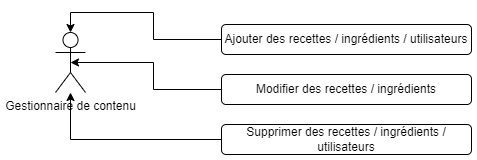

The diagram above was exported from draw.io. Its source (the exported page's mxGraphModel, read from the mxfile embedded in the PNG):
<mxGraphModel dx="1038" dy="649" grid="1" gridSize="10" guides="1" tooltips="1" connect="1" arrows="1" fold="1" page="1" pageScale="1" pageWidth="827" pageHeight="1169" math="0" shadow="0">
  <root>
    <mxCell id="0" />
    <mxCell id="1" parent="0" />
    <mxCell id="PqMgg7RGG0wGhQb_2hNd-1" value="Gestionnaire de contenu" style="shape=umlActor;verticalLabelPosition=bottom;verticalAlign=top;html=1;outlineConnect=0;" parent="1" vertex="1">
      <mxGeometry x="114" y="345" width="30" height="60" as="geometry" />
    </mxCell>
    <mxCell id="PqMgg7RGG0wGhQb_2hNd-34" style="edgeStyle=orthogonalEdgeStyle;rounded=0;orthogonalLoop=1;jettySize=auto;html=1;exitX=0;exitY=0.5;exitDx=0;exitDy=0;entryX=0.5;entryY=0.5;entryDx=0;entryDy=0;entryPerimeter=0;" parent="1" source="PqMgg7RGG0wGhQb_2hNd-7" target="PqMgg7RGG0wGhQb_2hNd-1" edge="1">
      <mxGeometry relative="1" as="geometry" />
    </mxCell>
    <mxCell id="PqMgg7RGG0wGhQb_2hNd-7" value="Modifier des recettes / ingrédients" style="text;html=1;strokeColor=default;fillColor=default;align=center;verticalAlign=middle;whiteSpace=wrap;rounded=1;" parent="1" vertex="1">
      <mxGeometry x="280" y="387" width="250" height="30" as="geometry" />
    </mxCell>
    <mxCell id="PqMgg7RGG0wGhQb_2hNd-33" style="edgeStyle=orthogonalEdgeStyle;rounded=0;orthogonalLoop=1;jettySize=auto;html=1;exitX=0;exitY=0.5;exitDx=0;exitDy=0;" parent="1" source="PqMgg7RGG0wGhQb_2hNd-8" target="PqMgg7RGG0wGhQb_2hNd-1" edge="1">
      <mxGeometry relative="1" as="geometry" />
    </mxCell>
    <mxCell id="PqMgg7RGG0wGhQb_2hNd-8" value="Supprimer des recettes / ingrédients / utilisateurs" style="text;html=1;strokeColor=default;fillColor=default;align=center;verticalAlign=middle;whiteSpace=wrap;rounded=1;" parent="1" vertex="1">
      <mxGeometry x="280" y="437" width="250" height="30" as="geometry" />
    </mxCell>
    <mxCell id="PqMgg7RGG0wGhQb_2hNd-32" style="edgeStyle=orthogonalEdgeStyle;rounded=0;orthogonalLoop=1;jettySize=auto;html=1;exitX=0;exitY=0.5;exitDx=0;exitDy=0;entryX=0.5;entryY=0;entryDx=0;entryDy=0;entryPerimeter=0;" parent="1" source="PqMgg7RGG0wGhQb_2hNd-15" target="PqMgg7RGG0wGhQb_2hNd-1" edge="1">
      <mxGeometry relative="1" as="geometry" />
    </mxCell>
    <mxCell id="PqMgg7RGG0wGhQb_2hNd-15" value="Ajouter des recettes / ingrédients / utilisateurs" style="text;html=1;strokeColor=default;fillColor=default;align=center;verticalAlign=middle;whiteSpace=wrap;rounded=1;" parent="1" vertex="1">
      <mxGeometry x="280" y="337" width="250" height="30" as="geometry" />
    </mxCell>
  </root>
</mxGraphModel>